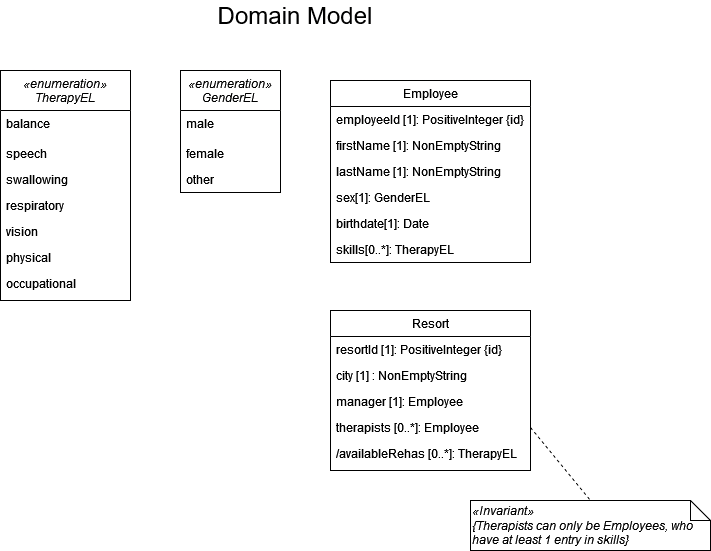

The diagram above was exported from draw.io. Its source (the exported page's mxGraphModel, read from the mxfile embedded in the PNG):
<mxGraphModel dx="649" dy="535" grid="1" gridSize="10" guides="1" tooltips="1" connect="1" arrows="1" fold="1" page="1" pageScale="1" pageWidth="827" pageHeight="1169" background="#ffffff" math="0" shadow="0">
  <root>
    <mxCell id="WIyWlLk6GJQsqaUBKTNV-0" />
    <mxCell id="WIyWlLk6GJQsqaUBKTNV-1" parent="WIyWlLk6GJQsqaUBKTNV-0" />
    <mxCell id="zkfFHV4jXpPFQw0GAbJ--0" value="«enumeration»&#10;TherapyEL" style="swimlane;fontStyle=2;align=center;verticalAlign=top;childLayout=stackLayout;horizontal=1;startSize=40;horizontalStack=0;resizeParent=1;resizeLast=0;collapsible=1;marginBottom=0;rounded=0;shadow=0;strokeWidth=1;" parent="WIyWlLk6GJQsqaUBKTNV-1" vertex="1">
      <mxGeometry x="80" y="100" width="130" height="230" as="geometry">
        <mxRectangle x="230" y="140" width="160" height="26" as="alternateBounds" />
      </mxGeometry>
    </mxCell>
    <mxCell id="zkfFHV4jXpPFQw0GAbJ--1" value="balance" style="text;align=left;verticalAlign=top;spacingLeft=4;spacingRight=4;overflow=hidden;rotatable=0;points=[[0,0.5],[1,0.5]];portConstraint=eastwest;" parent="zkfFHV4jXpPFQw0GAbJ--0" vertex="1">
      <mxGeometry y="40" width="130" height="30" as="geometry" />
    </mxCell>
    <mxCell id="zkfFHV4jXpPFQw0GAbJ--2" value="speech" style="text;align=left;verticalAlign=top;spacingLeft=4;spacingRight=4;overflow=hidden;rotatable=0;points=[[0,0.5],[1,0.5]];portConstraint=eastwest;rounded=0;shadow=0;html=0;" parent="zkfFHV4jXpPFQw0GAbJ--0" vertex="1">
      <mxGeometry y="70" width="130" height="26" as="geometry" />
    </mxCell>
    <mxCell id="zkfFHV4jXpPFQw0GAbJ--3" value="swallowing" style="text;align=left;verticalAlign=top;spacingLeft=4;spacingRight=4;overflow=hidden;rotatable=0;points=[[0,0.5],[1,0.5]];portConstraint=eastwest;rounded=0;shadow=0;html=0;" parent="zkfFHV4jXpPFQw0GAbJ--0" vertex="1">
      <mxGeometry y="96" width="130" height="26" as="geometry" />
    </mxCell>
    <mxCell id="1ublyXI5b0wgvBxHr6V1-0" value="respiratory" style="text;align=left;verticalAlign=top;spacingLeft=4;spacingRight=4;overflow=hidden;rotatable=0;points=[[0,0.5],[1,0.5]];portConstraint=eastwest;rounded=0;shadow=0;html=0;" parent="zkfFHV4jXpPFQw0GAbJ--0" vertex="1">
      <mxGeometry y="122" width="130" height="26" as="geometry" />
    </mxCell>
    <mxCell id="1ublyXI5b0wgvBxHr6V1-1" value="vision" style="text;align=left;verticalAlign=top;spacingLeft=4;spacingRight=4;overflow=hidden;rotatable=0;points=[[0,0.5],[1,0.5]];portConstraint=eastwest;rounded=0;shadow=0;html=0;" parent="zkfFHV4jXpPFQw0GAbJ--0" vertex="1">
      <mxGeometry y="148" width="130" height="26" as="geometry" />
    </mxCell>
    <mxCell id="1ublyXI5b0wgvBxHr6V1-2" value="physical" style="text;align=left;verticalAlign=top;spacingLeft=4;spacingRight=4;overflow=hidden;rotatable=0;points=[[0,0.5],[1,0.5]];portConstraint=eastwest;rounded=0;shadow=0;html=0;" parent="zkfFHV4jXpPFQw0GAbJ--0" vertex="1">
      <mxGeometry y="174" width="130" height="26" as="geometry" />
    </mxCell>
    <mxCell id="1ublyXI5b0wgvBxHr6V1-3" value="occupational" style="text;align=left;verticalAlign=top;spacingLeft=4;spacingRight=4;overflow=hidden;rotatable=0;points=[[0,0.5],[1,0.5]];portConstraint=eastwest;rounded=0;shadow=0;html=0;" parent="zkfFHV4jXpPFQw0GAbJ--0" vertex="1">
      <mxGeometry y="200" width="130" height="26" as="geometry" />
    </mxCell>
    <mxCell id="zkfFHV4jXpPFQw0GAbJ--6" value="Employee" style="swimlane;fontStyle=0;align=center;verticalAlign=top;childLayout=stackLayout;horizontal=1;startSize=26;horizontalStack=0;resizeParent=1;resizeLast=0;collapsible=1;marginBottom=0;rounded=0;shadow=0;strokeWidth=1;" parent="WIyWlLk6GJQsqaUBKTNV-1" vertex="1">
      <mxGeometry x="410" y="110" width="200" height="182" as="geometry">
        <mxRectangle x="130" y="380" width="160" height="26" as="alternateBounds" />
      </mxGeometry>
    </mxCell>
    <mxCell id="zkfFHV4jXpPFQw0GAbJ--7" value="employeeId [1]: PositiveInteger {id}" style="text;align=left;verticalAlign=top;spacingLeft=4;spacingRight=4;overflow=hidden;rotatable=0;points=[[0,0.5],[1,0.5]];portConstraint=eastwest;" parent="zkfFHV4jXpPFQw0GAbJ--6" vertex="1">
      <mxGeometry y="26" width="200" height="26" as="geometry" />
    </mxCell>
    <mxCell id="zkfFHV4jXpPFQw0GAbJ--8" value="firstName [1]: NonEmptyString" style="text;align=left;verticalAlign=top;spacingLeft=4;spacingRight=4;overflow=hidden;rotatable=0;points=[[0,0.5],[1,0.5]];portConstraint=eastwest;rounded=0;shadow=0;html=0;" parent="zkfFHV4jXpPFQw0GAbJ--6" vertex="1">
      <mxGeometry y="52" width="200" height="26" as="geometry" />
    </mxCell>
    <mxCell id="1ublyXI5b0wgvBxHr6V1-7" value="lastName [1]: NonEmptyString" style="text;align=left;verticalAlign=top;spacingLeft=4;spacingRight=4;overflow=hidden;rotatable=0;points=[[0,0.5],[1,0.5]];portConstraint=eastwest;rounded=0;shadow=0;html=0;" parent="zkfFHV4jXpPFQw0GAbJ--6" vertex="1">
      <mxGeometry y="78" width="200" height="26" as="geometry" />
    </mxCell>
    <mxCell id="1ublyXI5b0wgvBxHr6V1-16" value="sex[1]: GenderEL" style="text;align=left;verticalAlign=top;spacingLeft=4;spacingRight=4;overflow=hidden;rotatable=0;points=[[0,0.5],[1,0.5]];portConstraint=eastwest;rounded=0;shadow=0;html=0;" parent="zkfFHV4jXpPFQw0GAbJ--6" vertex="1">
      <mxGeometry y="104" width="200" height="26" as="geometry" />
    </mxCell>
    <mxCell id="1ublyXI5b0wgvBxHr6V1-17" value="birthdate[1]: Date" style="text;align=left;verticalAlign=top;spacingLeft=4;spacingRight=4;overflow=hidden;rotatable=0;points=[[0,0.5],[1,0.5]];portConstraint=eastwest;rounded=0;shadow=0;html=0;" parent="zkfFHV4jXpPFQw0GAbJ--6" vertex="1">
      <mxGeometry y="130" width="200" height="26" as="geometry" />
    </mxCell>
    <mxCell id="1ublyXI5b0wgvBxHr6V1-18" value="skills[0..*]: TherapyEL" style="text;align=left;verticalAlign=top;spacingLeft=4;spacingRight=4;overflow=hidden;rotatable=0;points=[[0,0.5],[1,0.5]];portConstraint=eastwest;rounded=0;shadow=0;html=0;" parent="zkfFHV4jXpPFQw0GAbJ--6" vertex="1">
      <mxGeometry y="156" width="200" height="26" as="geometry" />
    </mxCell>
    <mxCell id="zkfFHV4jXpPFQw0GAbJ--17" value="Resort" style="swimlane;fontStyle=0;align=center;verticalAlign=top;childLayout=stackLayout;horizontal=1;startSize=26;horizontalStack=0;resizeParent=1;resizeLast=0;collapsible=1;marginBottom=0;rounded=0;shadow=0;strokeWidth=1;" parent="WIyWlLk6GJQsqaUBKTNV-1" vertex="1">
      <mxGeometry x="410" y="340" width="200" height="160" as="geometry">
        <mxRectangle x="550" y="140" width="160" height="26" as="alternateBounds" />
      </mxGeometry>
    </mxCell>
    <mxCell id="1ublyXI5b0wgvBxHr6V1-4" value="resortId [1]: PositiveInteger {id}" style="text;align=left;verticalAlign=top;spacingLeft=4;spacingRight=4;overflow=hidden;rotatable=0;points=[[0,0.5],[1,0.5]];portConstraint=eastwest;rounded=0;shadow=0;html=0;" parent="zkfFHV4jXpPFQw0GAbJ--17" vertex="1">
      <mxGeometry y="26" width="200" height="26" as="geometry" />
    </mxCell>
    <mxCell id="zkfFHV4jXpPFQw0GAbJ--18" value="city [1] : NonEmptyString" style="text;align=left;verticalAlign=top;spacingLeft=4;spacingRight=4;overflow=hidden;rotatable=0;points=[[0,0.5],[1,0.5]];portConstraint=eastwest;" parent="zkfFHV4jXpPFQw0GAbJ--17" vertex="1">
      <mxGeometry y="52" width="200" height="26" as="geometry" />
    </mxCell>
    <mxCell id="zkfFHV4jXpPFQw0GAbJ--19" value="manager [1]: Employee" style="text;align=left;verticalAlign=top;spacingLeft=4;spacingRight=4;overflow=hidden;rotatable=0;points=[[0,0.5],[1,0.5]];portConstraint=eastwest;rounded=0;shadow=0;html=0;" parent="zkfFHV4jXpPFQw0GAbJ--17" vertex="1">
      <mxGeometry y="78" width="200" height="26" as="geometry" />
    </mxCell>
    <mxCell id="zkfFHV4jXpPFQw0GAbJ--20" value="therapists [0..*]: Employee" style="text;align=left;verticalAlign=top;spacingLeft=4;spacingRight=4;overflow=hidden;rotatable=0;points=[[0,0.5],[1,0.5]];portConstraint=eastwest;rounded=0;shadow=0;html=0;" parent="zkfFHV4jXpPFQw0GAbJ--17" vertex="1">
      <mxGeometry y="104" width="200" height="26" as="geometry" />
    </mxCell>
    <mxCell id="zkfFHV4jXpPFQw0GAbJ--21" value="/availableRehas [0..*]: TherapyEL" style="text;align=left;verticalAlign=top;spacingLeft=4;spacingRight=4;overflow=hidden;rotatable=0;points=[[0,0.5],[1,0.5]];portConstraint=eastwest;rounded=0;shadow=0;html=0;" parent="zkfFHV4jXpPFQw0GAbJ--17" vertex="1">
      <mxGeometry y="130" width="200" height="26" as="geometry" />
    </mxCell>
    <mxCell id="1ublyXI5b0wgvBxHr6V1-8" value="«enumeration»&#10;GenderEL" style="swimlane;fontStyle=2;align=center;verticalAlign=top;childLayout=stackLayout;horizontal=1;startSize=40;horizontalStack=0;resizeParent=1;resizeLast=0;collapsible=1;marginBottom=0;rounded=0;shadow=0;strokeWidth=1;" parent="WIyWlLk6GJQsqaUBKTNV-1" vertex="1">
      <mxGeometry x="260" y="100" width="100" height="122" as="geometry">
        <mxRectangle x="230" y="140" width="160" height="26" as="alternateBounds" />
      </mxGeometry>
    </mxCell>
    <mxCell id="1ublyXI5b0wgvBxHr6V1-9" value="male" style="text;align=left;verticalAlign=top;spacingLeft=4;spacingRight=4;overflow=hidden;rotatable=0;points=[[0,0.5],[1,0.5]];portConstraint=eastwest;" parent="1ublyXI5b0wgvBxHr6V1-8" vertex="1">
      <mxGeometry y="40" width="100" height="30" as="geometry" />
    </mxCell>
    <mxCell id="1ublyXI5b0wgvBxHr6V1-10" value="female" style="text;align=left;verticalAlign=top;spacingLeft=4;spacingRight=4;overflow=hidden;rotatable=0;points=[[0,0.5],[1,0.5]];portConstraint=eastwest;rounded=0;shadow=0;html=0;" parent="1ublyXI5b0wgvBxHr6V1-8" vertex="1">
      <mxGeometry y="70" width="100" height="26" as="geometry" />
    </mxCell>
    <mxCell id="HeJ2dFiS7IgYKliqeA6j-0" value="other" style="text;align=left;verticalAlign=top;spacingLeft=4;spacingRight=4;overflow=hidden;rotatable=0;points=[[0,0.5],[1,0.5]];portConstraint=eastwest;rounded=0;shadow=0;html=0;" vertex="1" parent="1ublyXI5b0wgvBxHr6V1-8">
      <mxGeometry y="96" width="100" height="26" as="geometry" />
    </mxCell>
    <mxCell id="1ublyXI5b0wgvBxHr6V1-26" value="&lt;div align=&quot;left&quot;&gt;&lt;i&gt;«Invariant»&lt;/i&gt;&lt;/div&gt;&lt;div align=&quot;left&quot;&gt;&lt;i&gt;{Therapists can only be Employees, who have at least 1 entry in skills}&lt;/i&gt;&lt;/div&gt;" style="shape=note;size=20;whiteSpace=wrap;html=1;align=left;" parent="WIyWlLk6GJQsqaUBKTNV-1" vertex="1">
      <mxGeometry x="550" y="530" width="240" height="50" as="geometry" />
    </mxCell>
    <mxCell id="1ublyXI5b0wgvBxHr6V1-34" value="" style="endArrow=none;html=1;rounded=0;dashed=1;exitX=1;exitY=0.5;exitDx=0;exitDy=0;entryX=0.5;entryY=0;entryDx=0;entryDy=0;entryPerimeter=0;" parent="WIyWlLk6GJQsqaUBKTNV-1" source="zkfFHV4jXpPFQw0GAbJ--20" target="1ublyXI5b0wgvBxHr6V1-26" edge="1">
      <mxGeometry relative="1" as="geometry">
        <mxPoint x="290" y="360" as="sourcePoint" />
        <mxPoint x="450" y="360" as="targetPoint" />
      </mxGeometry>
    </mxCell>
    <mxCell id="sgsCqQ_KkIiAs9AgeagR-0" value="&lt;font style=&quot;font-size: 24px;&quot;&gt;Domain Model&lt;/font&gt;" style="text;html=1;strokeColor=none;fillColor=none;align=center;verticalAlign=middle;whiteSpace=wrap;rounded=0;" parent="WIyWlLk6GJQsqaUBKTNV-1" vertex="1">
      <mxGeometry x="280" y="30" width="190" height="30" as="geometry" />
    </mxCell>
  </root>
</mxGraphModel>